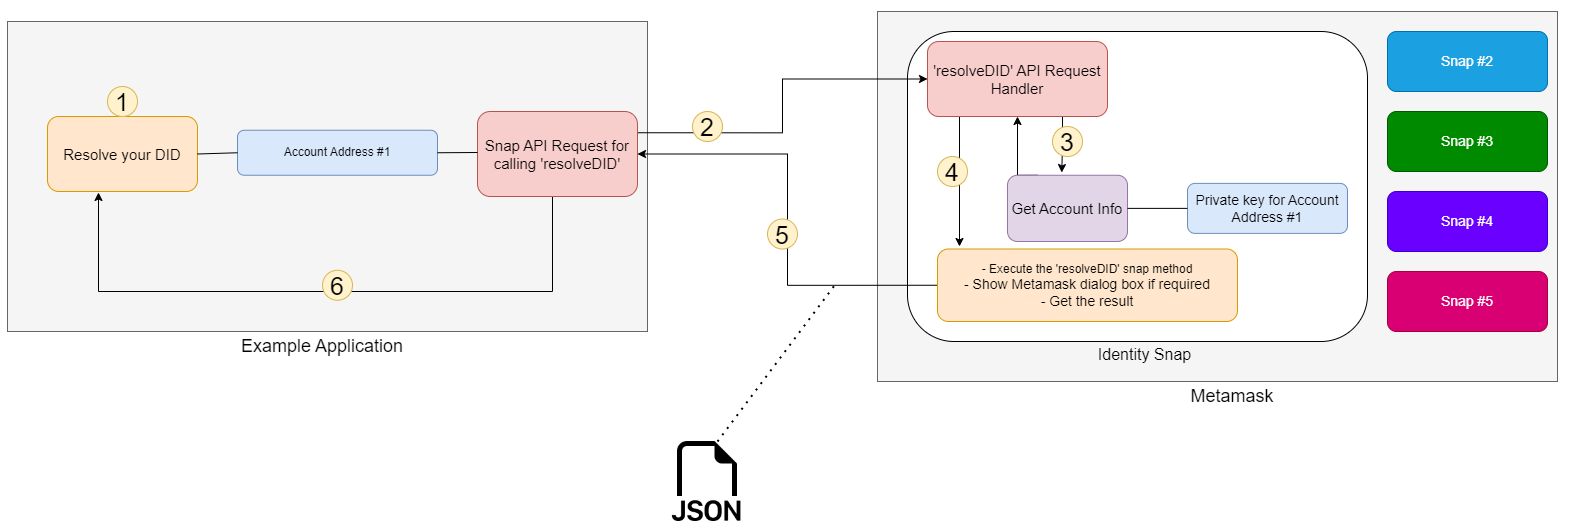

The diagram above was exported from draw.io. Its source (the exported page's mxGraphModel, read from the mxfile embedded in the PNG):
<mxGraphModel dx="2080" dy="1328" grid="1" gridSize="10" guides="1" tooltips="1" connect="1" arrows="1" fold="1" page="1" pageScale="1" pageWidth="850" pageHeight="1100" math="0" shadow="0">
  <root>
    <mxCell id="0" />
    <mxCell id="1" parent="0" />
    <mxCell id="k0xu3hmml9kmWENAC8wZ-3" value="" style="rounded=0;whiteSpace=wrap;html=1;fillColor=#f5f5f5;fontColor=#333333;strokeColor=#666666;" parent="1" vertex="1">
      <mxGeometry x="890" y="200" width="680" height="370" as="geometry" />
    </mxCell>
    <mxCell id="k0xu3hmml9kmWENAC8wZ-2" value="" style="rounded=1;whiteSpace=wrap;html=1;" parent="1" vertex="1">
      <mxGeometry x="920" y="220" width="460" height="310" as="geometry" />
    </mxCell>
    <mxCell id="k0xu3hmml9kmWENAC8wZ-4" value="&lt;font style=&quot;font-size: 18px;&quot;&gt;Metamask&lt;/font&gt;" style="text;html=1;strokeColor=none;fillColor=none;align=center;verticalAlign=middle;whiteSpace=wrap;rounded=0;" parent="1" vertex="1">
      <mxGeometry x="1215" y="570" width="60" height="30" as="geometry" />
    </mxCell>
    <mxCell id="k0xu3hmml9kmWENAC8wZ-5" value="&lt;font style=&quot;font-size: 14px;&quot;&gt;Snap #2&lt;/font&gt;" style="rounded=1;whiteSpace=wrap;html=1;fillColor=#1ba1e2;strokeColor=#006EAF;fontColor=#ffffff;" parent="1" vertex="1">
      <mxGeometry x="1400" y="220" width="160" height="60" as="geometry" />
    </mxCell>
    <mxCell id="k0xu3hmml9kmWENAC8wZ-6" value="" style="rounded=0;whiteSpace=wrap;html=1;fillColor=#f5f5f5;fontColor=#333333;strokeColor=#666666;" parent="1" vertex="1">
      <mxGeometry x="20" y="210" width="640" height="310" as="geometry" />
    </mxCell>
    <mxCell id="k0xu3hmml9kmWENAC8wZ-7" value="&lt;font style=&quot;font-size: 18px;&quot;&gt;Example Application&lt;/font&gt;" style="text;html=1;strokeColor=none;fillColor=none;align=center;verticalAlign=middle;whiteSpace=wrap;rounded=0;" parent="1" vertex="1">
      <mxGeometry x="245" y="520" width="180" height="30" as="geometry" />
    </mxCell>
    <mxCell id="k0xu3hmml9kmWENAC8wZ-8" value="&lt;font style=&quot;font-size: 15px;&quot;&gt;Resolve your DID&lt;/font&gt;" style="rounded=1;whiteSpace=wrap;html=1;fillColor=#ffe6cc;strokeColor=#d79b00;" parent="1" vertex="1">
      <mxGeometry x="60" y="305" width="150" height="75" as="geometry" />
    </mxCell>
    <mxCell id="k0xu3hmml9kmWENAC8wZ-9" value="&lt;font style=&quot;font-size: 16px;&quot;&gt;Identity Snap&lt;/font&gt;" style="text;html=1;strokeColor=none;fillColor=none;align=center;verticalAlign=middle;whiteSpace=wrap;rounded=0;" parent="1" vertex="1">
      <mxGeometry x="1100" y="520" width="115" height="45" as="geometry" />
    </mxCell>
    <mxCell id="k0xu3hmml9kmWENAC8wZ-14" value="&lt;font style=&quot;font-size: 14px;&quot;&gt;Private key for Account Address #1&lt;/font&gt;" style="rounded=1;whiteSpace=wrap;html=1;fillColor=#dae8fc;strokeColor=#6c8ebf;" parent="1" vertex="1">
      <mxGeometry x="1200" y="371.88" width="160" height="50" as="geometry" />
    </mxCell>
    <mxCell id="k0xu3hmml9kmWENAC8wZ-15" value="&lt;font style=&quot;font-size: 14px;&quot;&gt;Snap #3&lt;/font&gt;" style="rounded=1;whiteSpace=wrap;html=1;fillColor=#008a00;strokeColor=#005700;fontColor=#ffffff;" parent="1" vertex="1">
      <mxGeometry x="1400" y="300" width="160" height="60" as="geometry" />
    </mxCell>
    <mxCell id="k0xu3hmml9kmWENAC8wZ-16" value="&lt;font style=&quot;font-size: 14px;&quot;&gt;Snap #4&lt;/font&gt;" style="rounded=1;whiteSpace=wrap;html=1;fillColor=#6a00ff;strokeColor=#3700CC;fontColor=#ffffff;" parent="1" vertex="1">
      <mxGeometry x="1400" y="380" width="160" height="60" as="geometry" />
    </mxCell>
    <mxCell id="k0xu3hmml9kmWENAC8wZ-17" value="&lt;font style=&quot;font-size: 14px;&quot;&gt;Snap #5&lt;/font&gt;" style="rounded=1;whiteSpace=wrap;html=1;fillColor=#d80073;strokeColor=#A50040;fontColor=#ffffff;" parent="1" vertex="1">
      <mxGeometry x="1400" y="460" width="160" height="60" as="geometry" />
    </mxCell>
    <mxCell id="k0xu3hmml9kmWENAC8wZ-20" value="Account Address #1" style="rounded=1;whiteSpace=wrap;html=1;fillColor=#dae8fc;strokeColor=#6c8ebf;" parent="1" vertex="1">
      <mxGeometry x="250" y="318.75" width="200" height="45" as="geometry" />
    </mxCell>
    <mxCell id="k0xu3hmml9kmWENAC8wZ-25" value="" style="endArrow=none;html=1;rounded=0;entryX=0;entryY=0.5;entryDx=0;entryDy=0;exitX=1;exitY=0.5;exitDx=0;exitDy=0;" parent="1" source="k0xu3hmml9kmWENAC8wZ-8" target="k0xu3hmml9kmWENAC8wZ-20" edge="1">
      <mxGeometry width="50" height="50" relative="1" as="geometry">
        <mxPoint x="196" y="315" as="sourcePoint" />
        <mxPoint x="260" y="268" as="targetPoint" />
      </mxGeometry>
    </mxCell>
    <mxCell id="ahpLLGSLZT5H45NgJBT4-17" style="edgeStyle=orthogonalEdgeStyle;rounded=0;orthogonalLoop=1;jettySize=auto;html=1;exitX=0.25;exitY=0;exitDx=0;exitDy=0;" edge="1" parent="1" source="k0xu3hmml9kmWENAC8wZ-28" target="k0xu3hmml9kmWENAC8wZ-46">
      <mxGeometry relative="1" as="geometry">
        <Array as="points">
          <mxPoint x="1030" y="364" />
        </Array>
      </mxGeometry>
    </mxCell>
    <mxCell id="k0xu3hmml9kmWENAC8wZ-28" value="&lt;font style=&quot;font-size: 15px;&quot;&gt;Get Account Info&lt;/font&gt;" style="rounded=1;whiteSpace=wrap;html=1;fillColor=#e1d5e7;strokeColor=#9673a6;" parent="1" vertex="1">
      <mxGeometry x="1020" y="363.75" width="120" height="66.25" as="geometry" />
    </mxCell>
    <mxCell id="k0xu3hmml9kmWENAC8wZ-44" style="edgeStyle=orthogonalEdgeStyle;rounded=0;orthogonalLoop=1;jettySize=auto;html=1;exitX=0;exitY=0.5;exitDx=0;exitDy=0;entryX=1;entryY=0.5;entryDx=0;entryDy=0;" parent="1" source="k0xu3hmml9kmWENAC8wZ-32" target="k0xu3hmml9kmWENAC8wZ-39" edge="1">
      <mxGeometry relative="1" as="geometry" />
    </mxCell>
    <mxCell id="k0xu3hmml9kmWENAC8wZ-32" value="- Execute the 'resolveDID&lt;span style=&quot;background-color: initial;&quot;&gt;' snap method&lt;/span&gt;&lt;br&gt;&lt;span style=&quot;font-size: 14px;&quot;&gt;- Show Metamask dialog box if required&lt;/span&gt;&lt;br&gt;&lt;span style=&quot;font-size: 14px;&quot;&gt;- Get the result&lt;/span&gt;" style="rounded=1;whiteSpace=wrap;html=1;fillColor=#ffe6cc;strokeColor=#d79b00;" parent="1" vertex="1">
      <mxGeometry x="950" y="437.5" width="300" height="72.5" as="geometry" />
    </mxCell>
    <mxCell id="k0xu3hmml9kmWENAC8wZ-34" value="" style="endArrow=none;html=1;rounded=0;entryX=0;entryY=0.5;entryDx=0;entryDy=0;exitX=1;exitY=0.5;exitDx=0;exitDy=0;" parent="1" target="k0xu3hmml9kmWENAC8wZ-14" edge="1" source="k0xu3hmml9kmWENAC8wZ-28">
      <mxGeometry width="50" height="50" relative="1" as="geometry">
        <mxPoint x="1103.36" y="361.875" as="sourcePoint" />
        <mxPoint x="1153.36" y="269" as="targetPoint" />
      </mxGeometry>
    </mxCell>
    <mxCell id="k0xu3hmml9kmWENAC8wZ-43" style="edgeStyle=orthogonalEdgeStyle;rounded=0;orthogonalLoop=1;jettySize=auto;html=1;exitX=1;exitY=0.25;exitDx=0;exitDy=0;entryX=0;entryY=0.5;entryDx=0;entryDy=0;" parent="1" source="k0xu3hmml9kmWENAC8wZ-39" target="k0xu3hmml9kmWENAC8wZ-46" edge="1">
      <mxGeometry relative="1" as="geometry" />
    </mxCell>
    <mxCell id="k0xu3hmml9kmWENAC8wZ-45" style="edgeStyle=orthogonalEdgeStyle;rounded=0;orthogonalLoop=1;jettySize=auto;html=1;exitX=0.5;exitY=1;exitDx=0;exitDy=0;entryX=0.34;entryY=1.013;entryDx=0;entryDy=0;entryPerimeter=0;" parent="1" source="k0xu3hmml9kmWENAC8wZ-39" target="k0xu3hmml9kmWENAC8wZ-8" edge="1">
      <mxGeometry relative="1" as="geometry">
        <Array as="points">
          <mxPoint x="565" y="480" />
          <mxPoint x="111" y="480" />
        </Array>
      </mxGeometry>
    </mxCell>
    <mxCell id="k0xu3hmml9kmWENAC8wZ-39" value="&lt;font style=&quot;font-size: 15px;&quot;&gt;Snap API Request for calling 'resolveDID&lt;/font&gt;&lt;span style=&quot;font-size: 15px; background-color: initial;&quot;&gt;'&lt;/span&gt;" style="rounded=1;whiteSpace=wrap;html=1;fillColor=#f8cecc;strokeColor=#b85450;" parent="1" vertex="1">
      <mxGeometry x="490" y="300" width="160" height="85" as="geometry" />
    </mxCell>
    <mxCell id="k0xu3hmml9kmWENAC8wZ-41" value="" style="endArrow=none;html=1;rounded=0;exitX=1;exitY=0.5;exitDx=0;exitDy=0;" parent="1" source="k0xu3hmml9kmWENAC8wZ-20" edge="1">
      <mxGeometry width="50" height="50" relative="1" as="geometry">
        <mxPoint x="460" y="268" as="sourcePoint" />
        <mxPoint x="490" y="341" as="targetPoint" />
      </mxGeometry>
    </mxCell>
    <mxCell id="k0xu3hmml9kmWENAC8wZ-50" style="edgeStyle=orthogonalEdgeStyle;rounded=0;orthogonalLoop=1;jettySize=auto;html=1;exitX=0.25;exitY=1;exitDx=0;exitDy=0;" parent="1" source="k0xu3hmml9kmWENAC8wZ-46" edge="1">
      <mxGeometry relative="1" as="geometry">
        <Array as="points">
          <mxPoint x="972" y="305" />
        </Array>
        <mxPoint x="972" y="435" as="targetPoint" />
      </mxGeometry>
    </mxCell>
    <mxCell id="ahpLLGSLZT5H45NgJBT4-18" style="edgeStyle=orthogonalEdgeStyle;rounded=0;orthogonalLoop=1;jettySize=auto;html=1;exitX=0.75;exitY=1;exitDx=0;exitDy=0;entryX=0.452;entryY=-0.041;entryDx=0;entryDy=0;entryPerimeter=0;" edge="1" parent="1" source="k0xu3hmml9kmWENAC8wZ-46" target="k0xu3hmml9kmWENAC8wZ-28">
      <mxGeometry relative="1" as="geometry" />
    </mxCell>
    <mxCell id="k0xu3hmml9kmWENAC8wZ-46" value="&lt;font style=&quot;font-size: 15px;&quot;&gt;'resolveDID'&lt;/font&gt;&lt;span style=&quot;font-size: 15px; background-color: initial;&quot;&gt;&amp;nbsp;API Request Handler&lt;/span&gt;" style="rounded=1;whiteSpace=wrap;html=1;fillColor=#f8cecc;strokeColor=#b85450;" parent="1" vertex="1">
      <mxGeometry x="940" y="230" width="180" height="75" as="geometry" />
    </mxCell>
    <mxCell id="k0xu3hmml9kmWENAC8wZ-53" value="&lt;font style=&quot;font-size: 25px;&quot;&gt;3&lt;/font&gt;" style="ellipse;whiteSpace=wrap;html=1;aspect=fixed;fillColor=#fff2cc;strokeColor=#d6b656;" parent="1" vertex="1">
      <mxGeometry x="1065" y="315" width="30" height="30" as="geometry" />
    </mxCell>
    <mxCell id="ahpLLGSLZT5H45NgJBT4-4" value="" style="endArrow=none;dashed=1;html=1;dashPattern=1 3;strokeWidth=2;rounded=0;" edge="1" parent="1">
      <mxGeometry width="50" height="50" relative="1" as="geometry">
        <mxPoint x="730" y="630" as="sourcePoint" />
        <mxPoint x="850" y="470" as="targetPoint" />
      </mxGeometry>
    </mxCell>
    <mxCell id="ahpLLGSLZT5H45NgJBT4-10" value="" style="shape=image;html=1;verticalAlign=top;verticalLabelPosition=bottom;labelBackgroundColor=#ffffff;imageAspect=0;aspect=fixed;image=https://cdn1.iconfinder.com/data/icons/bootstrap-vol-3/16/filetype-json-128.png" vertex="1" parent="1">
      <mxGeometry x="680" y="630" width="80" height="80" as="geometry" />
    </mxCell>
    <mxCell id="ahpLLGSLZT5H45NgJBT4-19" value="&lt;font style=&quot;font-size: 25px;&quot;&gt;1&lt;/font&gt;" style="ellipse;whiteSpace=wrap;html=1;aspect=fixed;fillColor=#fff2cc;strokeColor=#d6b656;" vertex="1" parent="1">
      <mxGeometry x="120" y="275" width="30" height="30" as="geometry" />
    </mxCell>
    <mxCell id="ahpLLGSLZT5H45NgJBT4-20" value="&lt;font style=&quot;font-size: 25px;&quot;&gt;2&lt;/font&gt;" style="ellipse;whiteSpace=wrap;html=1;aspect=fixed;fillColor=#fff2cc;strokeColor=#d6b656;" vertex="1" parent="1">
      <mxGeometry x="705" y="300" width="30" height="30" as="geometry" />
    </mxCell>
    <mxCell id="ahpLLGSLZT5H45NgJBT4-21" value="&lt;font style=&quot;font-size: 25px;&quot;&gt;4&lt;/font&gt;" style="ellipse;whiteSpace=wrap;html=1;aspect=fixed;fillColor=#fff2cc;strokeColor=#d6b656;" vertex="1" parent="1">
      <mxGeometry x="950" y="345" width="30" height="30" as="geometry" />
    </mxCell>
    <mxCell id="ahpLLGSLZT5H45NgJBT4-22" value="&lt;font style=&quot;font-size: 25px;&quot;&gt;5&lt;/font&gt;" style="ellipse;whiteSpace=wrap;html=1;aspect=fixed;fillColor=#fff2cc;strokeColor=#d6b656;" vertex="1" parent="1">
      <mxGeometry x="780" y="407.5" width="30" height="30" as="geometry" />
    </mxCell>
    <mxCell id="ahpLLGSLZT5H45NgJBT4-23" value="&lt;font style=&quot;font-size: 25px;&quot;&gt;6&lt;/font&gt;" style="ellipse;whiteSpace=wrap;html=1;aspect=fixed;fillColor=#fff2cc;strokeColor=#d6b656;" vertex="1" parent="1">
      <mxGeometry x="335" y="458.75" width="30" height="30" as="geometry" />
    </mxCell>
  </root>
</mxGraphModel>